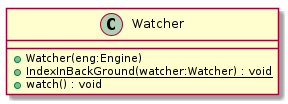

The diagram above was rendered by PlantUML. Its source (embedded in the PNG):
@startuml
class Watcher {
    + Watcher(eng:Engine)
    + {static} IndexInBackGround(watcher:Watcher) : void
    + watch() : void
}
@enduml